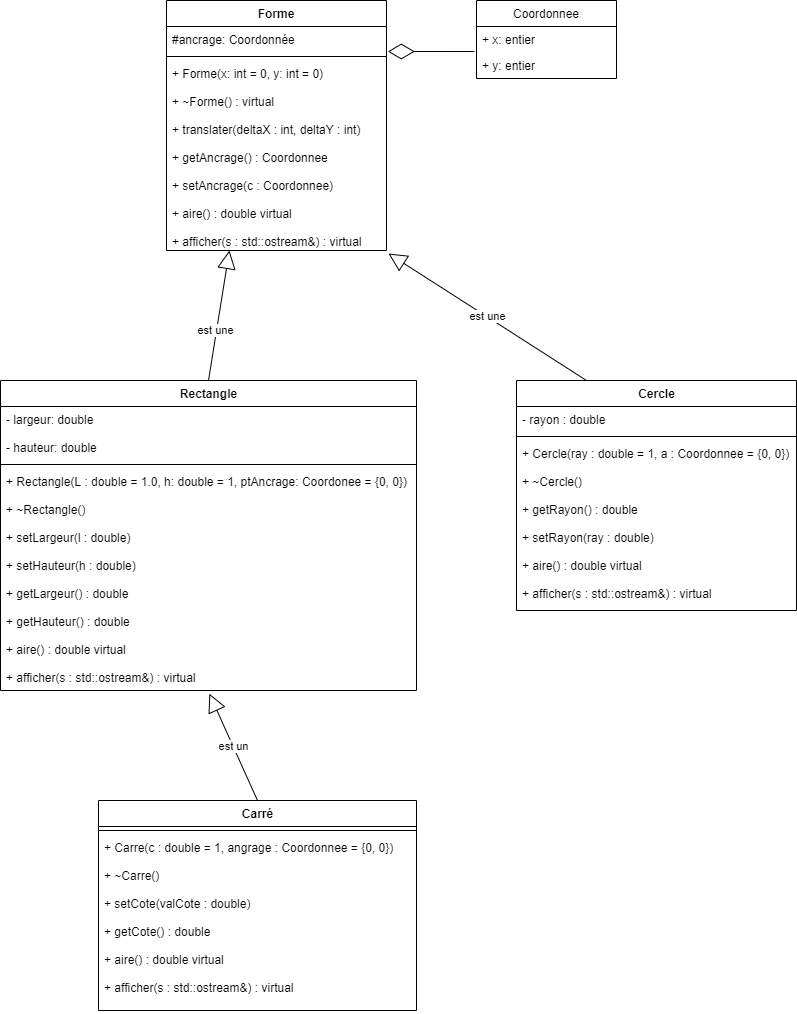

The diagram above was exported from draw.io. Its source (the exported page's mxGraphModel, read from the mxfile embedded in the PNG):
<mxGraphModel dx="2062" dy="1107" grid="1" gridSize="10" guides="1" tooltips="1" connect="1" arrows="1" fold="1" page="1" pageScale="1" pageWidth="827" pageHeight="1169" math="0" shadow="0">
  <root>
    <mxCell id="WIyWlLk6GJQsqaUBKTNV-0" />
    <mxCell id="WIyWlLk6GJQsqaUBKTNV-1" parent="WIyWlLk6GJQsqaUBKTNV-0" />
    <mxCell id="lJZ6qkCIxWz6onCZfA6O-4" value="Coordonnee" style="swimlane;fontStyle=0;childLayout=stackLayout;horizontal=1;startSize=26;fillColor=none;horizontalStack=0;resizeParent=1;resizeParentMax=0;resizeLast=0;collapsible=1;marginBottom=0;" vertex="1" parent="WIyWlLk6GJQsqaUBKTNV-1">
      <mxGeometry x="490" y="120" width="140" height="78" as="geometry" />
    </mxCell>
    <mxCell id="lJZ6qkCIxWz6onCZfA6O-5" value="+ x: entier&#10;" style="text;strokeColor=none;fillColor=none;align=left;verticalAlign=top;spacingLeft=4;spacingRight=4;overflow=hidden;rotatable=0;points=[[0,0.5],[1,0.5]];portConstraint=eastwest;" vertex="1" parent="lJZ6qkCIxWz6onCZfA6O-4">
      <mxGeometry y="26" width="140" height="26" as="geometry" />
    </mxCell>
    <mxCell id="lJZ6qkCIxWz6onCZfA6O-6" value="+ y: entier" style="text;strokeColor=none;fillColor=none;align=left;verticalAlign=top;spacingLeft=4;spacingRight=4;overflow=hidden;rotatable=0;points=[[0,0.5],[1,0.5]];portConstraint=eastwest;" vertex="1" parent="lJZ6qkCIxWz6onCZfA6O-4">
      <mxGeometry y="52" width="140" height="26" as="geometry" />
    </mxCell>
    <mxCell id="lJZ6qkCIxWz6onCZfA6O-9" value="Forme" style="swimlane;fontStyle=1;align=center;verticalAlign=top;childLayout=stackLayout;horizontal=1;startSize=26;horizontalStack=0;resizeParent=1;resizeParentMax=0;resizeLast=0;collapsible=1;marginBottom=0;" vertex="1" parent="WIyWlLk6GJQsqaUBKTNV-1">
      <mxGeometry x="180" y="120" width="220" height="250" as="geometry" />
    </mxCell>
    <mxCell id="lJZ6qkCIxWz6onCZfA6O-10" value="#ancrage: Coordonnée" style="text;strokeColor=none;fillColor=none;align=left;verticalAlign=top;spacingLeft=4;spacingRight=4;overflow=hidden;rotatable=0;points=[[0,0.5],[1,0.5]];portConstraint=eastwest;" vertex="1" parent="lJZ6qkCIxWz6onCZfA6O-9">
      <mxGeometry y="26" width="220" height="26" as="geometry" />
    </mxCell>
    <mxCell id="lJZ6qkCIxWz6onCZfA6O-11" value="" style="line;strokeWidth=1;fillColor=none;align=left;verticalAlign=middle;spacingTop=-1;spacingLeft=3;spacingRight=3;rotatable=0;labelPosition=right;points=[];portConstraint=eastwest;" vertex="1" parent="lJZ6qkCIxWz6onCZfA6O-9">
      <mxGeometry y="52" width="220" height="8" as="geometry" />
    </mxCell>
    <mxCell id="lJZ6qkCIxWz6onCZfA6O-12" value="+ Forme(x: int = 0, y: int = 0)&lt;br&gt;&lt;br&gt;+ ~Forme() : virtual&lt;br&gt;&lt;br&gt;+ translater(deltaX : int, deltaY : int)&lt;br&gt;&lt;br&gt;+ getAncrage() : Coordonnee&lt;br&gt;&lt;br&gt;+ setAncrage(c : Coordonnee)&lt;br&gt;&lt;br&gt;+ aire() : double virtual&lt;br&gt;&lt;br&gt;+ afficher(s : std::ostream&amp;amp;) : virtual" style="text;strokeColor=none;fillColor=none;align=left;verticalAlign=top;spacingLeft=4;spacingRight=4;overflow=hidden;rotatable=0;points=[[0,0.5],[1,0.5]];portConstraint=eastwest;fontStyle=0;html=1;" vertex="1" parent="lJZ6qkCIxWz6onCZfA6O-9">
      <mxGeometry y="60" width="220" height="190" as="geometry" />
    </mxCell>
    <mxCell id="lJZ6qkCIxWz6onCZfA6O-14" value="" style="endArrow=diamondThin;endFill=0;endSize=24;html=1;entryX=1.006;entryY=0.962;entryDx=0;entryDy=0;entryPerimeter=0;" edge="1" parent="WIyWlLk6GJQsqaUBKTNV-1" target="lJZ6qkCIxWz6onCZfA6O-10">
      <mxGeometry width="160" relative="1" as="geometry">
        <mxPoint x="488" y="171" as="sourcePoint" />
        <mxPoint x="360" y="160" as="targetPoint" />
      </mxGeometry>
    </mxCell>
    <mxCell id="lJZ6qkCIxWz6onCZfA6O-15" value="Rectangle" style="swimlane;fontStyle=1;align=center;verticalAlign=top;childLayout=stackLayout;horizontal=1;startSize=26;horizontalStack=0;resizeParent=1;resizeParentMax=0;resizeLast=0;collapsible=1;marginBottom=0;html=1;" vertex="1" parent="WIyWlLk6GJQsqaUBKTNV-1">
      <mxGeometry x="14" y="500" width="416" height="310" as="geometry" />
    </mxCell>
    <mxCell id="lJZ6qkCIxWz6onCZfA6O-16" value="- largeur: double&#10;&#10;- hauteur: double" style="text;strokeColor=none;fillColor=none;align=left;verticalAlign=top;spacingLeft=4;spacingRight=4;overflow=hidden;rotatable=0;points=[[0,0.5],[1,0.5]];portConstraint=eastwest;" vertex="1" parent="lJZ6qkCIxWz6onCZfA6O-15">
      <mxGeometry y="26" width="416" height="54" as="geometry" />
    </mxCell>
    <mxCell id="lJZ6qkCIxWz6onCZfA6O-17" value="" style="line;strokeWidth=1;fillColor=none;align=left;verticalAlign=middle;spacingTop=-1;spacingLeft=3;spacingRight=3;rotatable=0;labelPosition=right;points=[];portConstraint=eastwest;" vertex="1" parent="lJZ6qkCIxWz6onCZfA6O-15">
      <mxGeometry y="80" width="416" height="8" as="geometry" />
    </mxCell>
    <mxCell id="lJZ6qkCIxWz6onCZfA6O-18" value="+ Rectangle(L : double = 1.0, h: double = 1, ptAncrage: Coordonee = {0, 0})&#10;&#10;+ ~Rectangle()&#10;&#10;+ setLargeur(l : double)&#10;&#10;+ setHauteur(h : double)&#10;&#10;+ getLargeur() : double&#10;&#10;+ getHauteur() : double&#10;&#10;+ aire() : double virtual&#10;&#10;+ afficher(s : std::ostream&amp;) : virtual" style="text;strokeColor=none;fillColor=none;align=left;verticalAlign=top;spacingLeft=4;spacingRight=4;overflow=hidden;rotatable=0;points=[[0,0.5],[1,0.5]];portConstraint=eastwest;" vertex="1" parent="lJZ6qkCIxWz6onCZfA6O-15">
      <mxGeometry y="88" width="416" height="222" as="geometry" />
    </mxCell>
    <mxCell id="lJZ6qkCIxWz6onCZfA6O-20" value="" style="endArrow=block;endSize=16;endFill=0;html=1;exitX=0.5;exitY=0;exitDx=0;exitDy=0;entryX=0.286;entryY=1;entryDx=0;entryDy=0;entryPerimeter=0;" edge="1" parent="WIyWlLk6GJQsqaUBKTNV-1" source="lJZ6qkCIxWz6onCZfA6O-15" target="lJZ6qkCIxWz6onCZfA6O-12">
      <mxGeometry width="160" relative="1" as="geometry">
        <mxPoint x="330" y="590" as="sourcePoint" />
        <mxPoint x="490" y="590" as="targetPoint" />
      </mxGeometry>
    </mxCell>
    <mxCell id="lJZ6qkCIxWz6onCZfA6O-21" value="est une" style="edgeLabel;html=1;align=center;verticalAlign=middle;resizable=0;points=[];" vertex="1" connectable="0" parent="lJZ6qkCIxWz6onCZfA6O-20">
      <mxGeometry x="-0.2245" y="2" relative="1" as="geometry">
        <mxPoint as="offset" />
      </mxGeometry>
    </mxCell>
    <mxCell id="lJZ6qkCIxWz6onCZfA6O-26" value="Carré" style="swimlane;fontStyle=1;align=center;verticalAlign=top;childLayout=stackLayout;horizontal=1;startSize=26;horizontalStack=0;resizeParent=1;resizeParentMax=0;resizeLast=0;collapsible=1;marginBottom=0;html=1;" vertex="1" parent="WIyWlLk6GJQsqaUBKTNV-1">
      <mxGeometry x="112" y="920" width="318" height="210" as="geometry" />
    </mxCell>
    <mxCell id="lJZ6qkCIxWz6onCZfA6O-28" value="" style="line;strokeWidth=1;fillColor=none;align=left;verticalAlign=middle;spacingTop=-1;spacingLeft=3;spacingRight=3;rotatable=0;labelPosition=right;points=[];portConstraint=eastwest;" vertex="1" parent="lJZ6qkCIxWz6onCZfA6O-26">
      <mxGeometry y="26" width="318" height="8" as="geometry" />
    </mxCell>
    <mxCell id="lJZ6qkCIxWz6onCZfA6O-29" value="+ Carre(c : double = 1, angrage : Coordonnee = {0, 0})&#10;&#10;+ ~Carre()&#10;&#10;+ setCote(valCote : double)&#10;&#10;+ getCote() : double&#10;&#10;+ aire() : double virtual&#10;&#10;+ afficher(s : std::ostream&amp;) : virtual" style="text;strokeColor=none;fillColor=none;align=left;verticalAlign=top;spacingLeft=4;spacingRight=4;overflow=hidden;rotatable=0;points=[[0,0.5],[1,0.5]];portConstraint=eastwest;" vertex="1" parent="lJZ6qkCIxWz6onCZfA6O-26">
      <mxGeometry y="34" width="318" height="176" as="geometry" />
    </mxCell>
    <mxCell id="lJZ6qkCIxWz6onCZfA6O-30" value="est un" style="endArrow=block;endSize=16;endFill=0;html=1;exitX=0.5;exitY=0;exitDx=0;exitDy=0;entryX=0.502;entryY=1.014;entryDx=0;entryDy=0;entryPerimeter=0;" edge="1" parent="WIyWlLk6GJQsqaUBKTNV-1" source="lJZ6qkCIxWz6onCZfA6O-26" target="lJZ6qkCIxWz6onCZfA6O-18">
      <mxGeometry width="160" relative="1" as="geometry">
        <mxPoint x="330" y="590" as="sourcePoint" />
        <mxPoint x="490" y="590" as="targetPoint" />
      </mxGeometry>
    </mxCell>
    <mxCell id="lJZ6qkCIxWz6onCZfA6O-31" value="Cercle" style="swimlane;fontStyle=1;align=center;verticalAlign=top;childLayout=stackLayout;horizontal=1;startSize=26;horizontalStack=0;resizeParent=1;resizeParentMax=0;resizeLast=0;collapsible=1;marginBottom=0;html=1;" vertex="1" parent="WIyWlLk6GJQsqaUBKTNV-1">
      <mxGeometry x="530" y="500" width="280" height="230" as="geometry" />
    </mxCell>
    <mxCell id="lJZ6qkCIxWz6onCZfA6O-32" value="- rayon : double" style="text;strokeColor=none;fillColor=none;align=left;verticalAlign=top;spacingLeft=4;spacingRight=4;overflow=hidden;rotatable=0;points=[[0,0.5],[1,0.5]];portConstraint=eastwest;" vertex="1" parent="lJZ6qkCIxWz6onCZfA6O-31">
      <mxGeometry y="26" width="280" height="26" as="geometry" />
    </mxCell>
    <mxCell id="lJZ6qkCIxWz6onCZfA6O-33" value="" style="line;strokeWidth=1;fillColor=none;align=left;verticalAlign=middle;spacingTop=-1;spacingLeft=3;spacingRight=3;rotatable=0;labelPosition=right;points=[];portConstraint=eastwest;" vertex="1" parent="lJZ6qkCIxWz6onCZfA6O-31">
      <mxGeometry y="52" width="280" height="8" as="geometry" />
    </mxCell>
    <mxCell id="lJZ6qkCIxWz6onCZfA6O-34" value="+ Cercle(ray : double = 1, a : Coordonnee = {0, 0})&#10;&#10;+ ~Cercle()&#10;&#10;+ getRayon() : double&#10;&#10;+ setRayon(ray : double)&#10;&#10;+ aire() : double virtual&#10;&#10;+ afficher(s : std::ostream&amp;) : virtual" style="text;strokeColor=none;fillColor=none;align=left;verticalAlign=top;spacingLeft=4;spacingRight=4;overflow=hidden;rotatable=0;points=[[0,0.5],[1,0.5]];portConstraint=eastwest;" vertex="1" parent="lJZ6qkCIxWz6onCZfA6O-31">
      <mxGeometry y="60" width="280" height="170" as="geometry" />
    </mxCell>
    <mxCell id="lJZ6qkCIxWz6onCZfA6O-35" value="est une" style="endArrow=block;endSize=16;endFill=0;html=1;exitX=0.25;exitY=0;exitDx=0;exitDy=0;entryX=1.009;entryY=1.016;entryDx=0;entryDy=0;entryPerimeter=0;" edge="1" parent="WIyWlLk6GJQsqaUBKTNV-1" source="lJZ6qkCIxWz6onCZfA6O-31" target="lJZ6qkCIxWz6onCZfA6O-12">
      <mxGeometry width="160" relative="1" as="geometry">
        <mxPoint x="330" y="590" as="sourcePoint" />
        <mxPoint x="490" y="590" as="targetPoint" />
      </mxGeometry>
    </mxCell>
  </root>
</mxGraphModel>